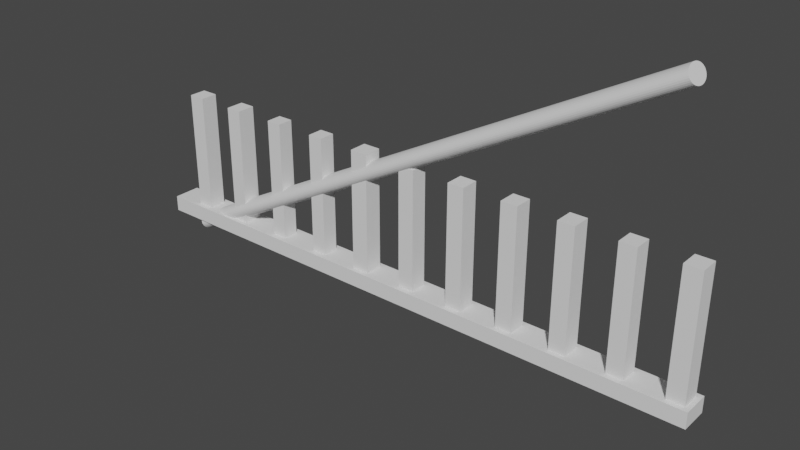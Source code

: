 # Source: varandales.blend  (saved by Blender 2.93.20; exported with 4.5.12 LTS)
import bpy
from mathutils import Matrix  # noqa: F401  (used for matrix-valued properties, if any)

bpy.ops.wm.read_factory_settings(use_empty=True)
scene = bpy.context.scene
scene.name = 'Scene'

# ---- collections
col_collection = bpy.data.collections.new('Collection'); scene.collection.children.link(col_collection)

# ---- world
world_world = bpy.data.worlds.new('World'); scene.world = world_world
world_world.use_nodes = True; world_world.node_tree.nodes.clear()
_N = world_world.node_tree.nodes; _L = world_world.node_tree.links
n0 = _N.new('ShaderNodeOutputWorld'); n0.name = 'World Output'; n0.location = (300, 300)
n1 = _N.new('ShaderNodeBackground'); n1.name = 'Background'; n1.location = (10, 300)
n1.inputs[0].default_value = (0.05088, 0.05088, 0.05088, 1.0)
_L.new(n1.outputs[0], n0.inputs[0])
n0.is_active_output = True
world_world.color = (0.05088, 0.05088, 0.05088)
world_world.use_sun_shadow = False
world_world.sun_shadow_jitter_overblur = 0.0

# ---- meshes
me_cilindro_001 = bpy.data.meshes.new('Cilindro.001')
me_cilindro_001.from_pydata([(0.002129, 1.0, -0.9806), (-0.193, 0.9808, -0.9806), (-0.3806, 0.9239, -0.9806), (-0.5534, 0.8315, -0.9806), (-0.705, 0.7071, -0.9806), (-0.8293, 0.5556, -0.9806), (-0.9218, 0.3827, -0.9806), (-0.9787, 0.1951, -0.9806), (-0.9979, 1.194e-08, -0.9806), (-0.9787, -0.1951, -0.9806), (-0.9218, -0.3827, -0.9806), (-0.8293, -0.5556, -0.9806), (-0.705, -0.7071, -0.9806), (-0.5534, -0.8315, -0.9806), (-0.3806, -0.9239, -0.9806), (-0.193, -0.9808, -0.9806), (0.002128, -1.0, -0.9806), (0.1972, -0.9808, -0.9806), (0.3848, -0.9239, -0.9806), (0.5577, -0.8315, -0.9806), (0.7092, -0.7071, -0.9806), (0.8336, -0.5556, -0.9806), (0.926, -0.3827, -0.9806), (0.9829, -0.1951, -0.9806), (1.002, -4.37e-08, -0.9806), (0.9829, 0.1951, -0.9806), (0.926, 0.3827, -0.9806), (0.8336, 0.5556, -0.9806), (0.7092, 0.7071, -0.9806), (0.5577, 0.8315, -0.9806), (0.3848, 0.9239, -0.9806), (0.1972, 0.9808, -0.9806), (-0.007759, 1.0, 0.9393), (0.1873, 0.9808, 0.9393), (0.3749, 0.9239, 0.9393), (0.5478, 0.8315, 0.9393), (0.6993, 0.7071, 0.9393), (0.8237, 0.5556, 0.9393), (0.9161, 0.3827, 0.9393), (0.973, 0.1951, 0.9393), (0.9922, -4.376e-08, 0.9393), (0.973, -0.1951, 0.9393), (0.9161, -0.3827, 0.9393), (0.8237, -0.5556, 0.9393), (0.6993, -0.7071, 0.9393), (0.5478, -0.8315, 0.9393), (0.3749, -0.9239, 0.9393), (0.1873, -0.9808, 0.9393), (-0.007759, -1.0, 0.9393), (-0.2028, -0.9808, 0.9393), (-0.3904, -0.9239, 0.9393), (-0.5633, -0.8315, 0.9393), (-0.7149, -0.7071, 0.9393), (-0.8392, -0.5556, 0.9393), (-0.9316, -0.3827, 0.9393), (-0.9885, -0.1951, 0.9393), (-1.008, 1.188e-08, 0.9393), (-0.9885, 0.1951, 0.9393), (-0.9316, 0.3827, 0.9393), (-0.8392, 0.5556, 0.9393), (-0.7149, 0.7071, 0.9393), (-0.5633, 0.8315, 0.9393), (-0.3904, 0.9239, 0.9393), (-0.2028, 0.9808, 0.9393)], [], [(63, 62, 61, 60, 59, 58, 57, 56, 55, 54, 53, 52, 51, 50, 49, 48, 47, 46, 45, 44, 43, 42, 41, 40, 39, 38, 37, 36, 35, 34, 33, 32), (16, 15, 14, 13, 12, 11, 10, 9, 8, 7, 6, 5, 4, 3, 2, 1, 0, 31, 30, 29, 28, 27, 26, 25, 24, 23, 22, 21, 20, 19, 18, 17), (1, 63, 32, 0), (2, 62, 63, 1), (3, 61, 62, 2), (4, 60, 61, 3), (5, 59, 60, 4), (6, 58, 59, 5), (7, 57, 58, 6), (8, 56, 57, 7), (9, 55, 56, 8), (10, 54, 55, 9), (11, 53, 54, 10), (12, 52, 53, 11), (13, 51, 52, 12), (14, 50, 51, 13), (15, 49, 50, 14), (16, 48, 49, 15), (17, 47, 48, 16), (18, 46, 47, 17), (19, 45, 46, 18), (20, 44, 45, 19), (21, 43, 44, 20), (22, 42, 43, 21), (23, 41, 42, 22), (24, 40, 41, 23), (25, 39, 40, 24), (26, 38, 39, 25), (27, 37, 38, 26), (28, 36, 37, 27), (29, 35, 36, 28), (30, 34, 35, 29), (31, 33, 34, 30), (0, 32, 33, 31)])
_uv = me_cilindro_001.uv_layers.new(name='MapaUV')
_uv.uv.foreach_set('vector', [0.03125, 0.925, 0.0625, 0.925, 0.09375, 0.925, 0.125, 0.925, 0.1562, 0.925, 0.1875, 0.925, 0.2188, 0.925, 0.25, 0.925, 0.2812, 0.925, 0.3125, 0.925, 0.3438, 0.925, 0.375, 0.925, 0.4062, 0.925, 0.4375, 0.925, 0.4688, 0.925, 0.5, 0.925, 0.5312, 0.925, 0.5625, 0.925, 0.5938, 0.925, 0.625, 0.925, 0.6562, 0.925, 0.6875, 0.925, 0.7188, 0.925, 0.75, 0.925, 0.7812, 0.925, 0.8125, 0.925, 0.8438, 0.925, 0.875, 0.925, 0.9062, 0.925, 0.9375, 0.925, 0.9688, 0.925, 1.0, 0.925, 0.5, 0.5213, 0.4688, 0.5213, 0.4375, 0.5213, 0.4062, 0.5213, 0.375, 0.5212, 0.3438, 0.5213, 0.3125, 0.5212, 0.2812, 0.5213, 0.25, 0.5213, 0.2188, 0.5213, 0.1875, 0.5212, 0.1562, 0.5212, 0.125, 0.5213, 0.09375, 0.5212, 0.0625, 0.5213, 0.03125, 0.5213, 1.0, 0.5213, 0.9688, 0.5213, 0.9375, 0.5213, 0.9062, 0.5213, 0.875, 0.5212, 0.8438, 0.5213, 0.8125, 0.5213, 0.7812, 0.5213, 0.75, 0.5213, 0.7188, 0.5213, 0.6875, 0.5213, 0.6562, 0.5213, 0.625, 0.5212, 0.5938, 0.5213, 0.5625, 0.5213, 0.5312, 0.5213, 0.03125, 0.5213, 0.03125, 0.925, 0.0, 0.925, 0.0, 0.5213, 0.0625, 0.5213, 0.0625, 0.925, 0.03125, 0.925, 0.03125, 0.5213, 0.09375, 0.5212, 0.09375, 0.925, 0.0625, 0.925, 0.0625, 0.5213, 0.125, 0.5213, 0.125, 0.925, 0.09375, 0.925, 0.09375, 0.5212, 0.1562, 0.5212, 0.1562, 0.925, 0.125, 0.925, 0.125, 0.5213, 0.1875, 0.5212, 0.1875, 0.925, 0.1562, 0.925, 0.1562, 0.5212, 0.2188, 0.5213, 0.2188, 0.925, 0.1875, 0.925, 0.1875, 0.5212, 0.25, 0.5213, 0.25, 0.925, 0.2188, 0.925, 0.2188, 0.5213, 0.2812, 0.5213, 0.2812, 0.925, 0.25, 0.925, 0.25, 0.5213, 0.3125, 0.5212, 0.3125, 0.925, 0.2812, 0.925, 0.2812, 0.5213, 0.3438, 0.5213, 0.3438, 0.925, 0.3125, 0.925, 0.3125, 0.5212, 0.375, 0.5212, 0.375, 0.925, 0.3438, 0.925, 0.3438, 0.5213, 0.4062, 0.5213, 0.4062, 0.925, 0.375, 0.925, 0.375, 0.5212, 0.4375, 0.5213, 0.4375, 0.925, 0.4062, 0.925, 0.4062, 0.5213, 0.4688, 0.5213, 0.4688, 0.925, 0.4375, 0.925, 0.4375, 0.5213, 0.5, 0.5213, 0.5, 0.925, 0.4688, 0.925, 0.4688, 0.5213, 0.5312, 0.5213, 0.5312, 0.925, 0.5, 0.925, 0.5, 0.5213, 0.5625, 0.5213, 0.5625, 0.925, 0.5312, 0.925, 0.5312, 0.5213, 0.5938, 0.5213, 0.5938, 0.925, 0.5625, 0.925, 0.5625, 0.5213, 0.625, 0.5212, 0.625, 0.925, 0.5938, 0.925, 0.5938, 0.5213, 0.6562, 0.5213, 0.6562, 0.925, 0.625, 0.925, 0.625, 0.5212, 0.6875, 0.5213, 0.6875, 0.925, 0.6562, 0.925, 0.6562, 0.5213, 0.7188, 0.5213, 0.7188, 0.925, 0.6875, 0.925, 0.6875, 0.5213, 0.75, 0.5213, 0.75, 0.925, 0.7188, 0.925, 0.7188, 0.5213, 0.7812, 0.5213, 0.7812, 0.925, 0.75, 0.925, 0.75, 0.5213, 0.8125, 0.5213, 0.8125, 0.925, 0.7812, 0.925, 0.7812, 0.5213, 0.8438, 0.5213, 0.8438, 0.925, 0.8125, 0.925, 0.8125, 0.5213, 0.875, 0.5212, 0.875, 0.925, 0.8438, 0.925, 0.8438, 0.5213, 0.9062, 0.5213, 0.9062, 0.925, 0.875, 0.925, 0.875, 0.5212, 0.9375, 0.5213, 0.9375, 0.925, 0.9062, 0.925, 0.9062, 0.5213, 0.9688, 0.5213, 0.9688, 0.925, 0.9375, 0.925, 0.9375, 0.5213, 1.0, 0.5213, 1.0, 0.925, 0.9688, 0.925, 0.9688, 0.5213])
me_cilindro_001.use_remesh_fix_poles = True
me_cilindro_001.use_remesh_preserve_attributes = False
me_cilindro_001.update()
me_cubo_005 = bpy.data.meshes.new('Cubo.005')
me_cubo_005.from_pydata([(-1.0, -1.0, -1.0), (-1.0, -1.0, 1.0), (-1.0, 1.0, -1.0), (-1.0, 1.0, 1.0), (1.0, -1.0, -1.0), (1.017, -0.6655, 1.0), (1.0, 1.0, -1.0), (1.017, 0.6655, 1.0), (0.9048, 1.0, -1.0), (0.8095, 1.0, -1.0), (0.7143, 1.0, -1.0), (0.619, 1.0, -1.0), (0.5238, 1.0, -1.0), (0.4286, 1.0, -1.0), (0.3333, 1.0, -1.0), (0.2381, 1.0, -1.0), (0.1429, 1.0, -1.0), (0.04762, 1.0, -1.0), (-0.04762, 1.0, -1.0), (-0.1429, 1.0, -1.0), (-0.2381, 1.0, -1.0), (-0.3333, 1.0, -1.0), (-0.4286, 1.0, -1.0), (-0.5238, 1.0, -1.0), (-0.619, 1.0, -1.0), (-0.7143, 1.0, -1.0), (-0.8095, 1.0, -1.0), (-0.9048, 1.0, -1.0), (-0.8872, 0.6199, 1.0), (-0.8271, 0.6199, 1.0), (-0.6948, 0.6591, 1.0), (-0.6386, 0.6591, 1.0), (-0.5033, 0.5631, 1.0), (-0.4491, 0.5631, 1.0), (-0.3122, 0.5765, 1.0), (-0.2592, 0.5765, 1.0), (-0.126, 0.6427, 1.0), (-0.06449, 0.6427, 1.0), (0.06684, 0.6043, 1.0), (0.1236, 0.6043, 1.0), (0.2569, 0.642, 1.0), (0.3145, 0.642, 1.0), (0.4473, 0.6442, 1.0), (0.505, 0.6442, 1.0), (0.6379, 0.6715, 1.0), (0.6955, 0.6715, 1.0), (0.8284, 0.6246, 1.0), (0.8859, 0.6246, 1.0), (-0.9048, -1.0, -1.0), (-0.8095, -1.0, -1.0), (-0.7143, -1.0, -1.0), (-0.619, -1.0, -1.0), (-0.5238, -1.0, -1.0), (-0.4286, -1.0, -1.0), (-0.3333, -1.0, -1.0), (-0.2381, -1.0, -1.0), (-0.1429, -1.0, -1.0), (-0.04762, -1.0, -1.0), (0.04762, -1.0, -1.0), (0.1429, -1.0, -1.0), (0.2381, -1.0, -1.0), (0.3333, -1.0, -1.0), (0.4286, -1.0, -1.0), (0.5238, -1.0, -1.0), (0.619, -1.0, -1.0), (0.7143, -1.0, -1.0), (0.8095, -1.0, -1.0), (0.9048, -1.0, -1.0), (0.8859, -0.6246, 1.0), (0.8284, -0.6246, 1.0), (0.6955, -0.6715, 1.0), (0.6379, -0.6715, 1.0), (0.505, -0.6442, 1.0), (0.4473, -0.6442, 1.0), (0.3145, -0.642, 1.0), (0.2569, -0.642, 1.0), (0.1236, -0.6043, 1.0), (0.06684, -0.6043, 1.0), (-0.06449, -0.6427, 1.0), (-0.126, -0.6427, 1.0), (-0.2592, -0.5765, 1.0), (-0.3122, -0.5765, 1.0), (-0.4491, -0.5631, 1.0), (-0.5033, -0.5631, 1.0), (-0.6386, -0.6591, 1.0), (-0.6948, -0.6591, 1.0), (-0.8271, -0.6199, 1.0), (-0.8872, -0.6199, 1.0), (-0.9048, 1.0, 1.0), (-0.8095, 1.0, 1.0), (-0.8095, -1.0, 1.0), (-0.9048, -1.0, 1.0), (-0.8872, 0.6199, 16.08), (-0.8271, 0.6199, 16.08), (-0.8271, -0.6199, 16.08), (-0.8872, -0.6199, 16.08), (-0.7143, 1.0, 1.0), (-0.619, 1.0, 1.0), (-0.619, -1.0, 1.0), (-0.7143, -1.0, 1.0), (-0.6948, 0.6591, 16.08), (-0.6386, 0.6591, 16.08), (-0.6386, -0.6591, 16.08), (-0.6948, -0.6591, 16.08), (-0.5238, 1.0, 1.0), (-0.4286, 1.0, 1.0), (-0.4286, -1.0, 1.0), (-0.5238, -1.0, 1.0), (-0.3333, 1.0, 1.0), (-0.2381, 1.0, 1.0), (-0.2381, -1.0, 1.0), (-0.3333, -1.0, 1.0), (-0.1429, 1.0, 1.0), (-0.04762, 1.0, 1.0), (-0.04762, -1.0, 1.0), (-0.1429, -1.0, 1.0), (0.04762, 1.0, 1.0), (0.1429, 1.0, 1.0), (0.1429, -1.0, 1.0), (0.04762, -1.0, 1.0), (0.2381, 1.0, 1.0), (0.3333, 1.0, 1.0), (0.3333, -1.0, 1.0), (0.2381, -1.0, 1.0), (0.4286, 1.0, 1.0), (0.5238, 1.0, 1.0), (0.5238, -1.0, 1.0), (0.4286, -1.0, 1.0), (0.619, 1.0, 1.0), (0.7143, 1.0, 1.0), (0.7143, -1.0, 1.0), (0.619, -1.0, 1.0), (0.8095, 1.0, 1.0), (0.9048, 1.0, 1.0), (0.9048, -1.0, 1.0), (0.8095, -1.0, 1.0), (1.076, 0.6655, 1.0), (1.093, 1.0, -1.0), (1.093, -1.0, -1.0), (1.076, -0.6655, 1.0), (1.0, 1.0, 1.0), (1.0, -1.0, 1.0), (1.093, -1.0, 1.0), (1.093, 1.0, 1.0), (-0.5033, 0.5631, 16.08), (-0.4491, 0.5631, 16.08), (-0.4491, -0.5631, 16.08), (-0.5033, -0.5631, 16.08), (-0.3122, 0.5765, 16.08), (-0.2592, 0.5765, 16.08), (-0.2592, -0.5765, 16.08), (-0.3122, -0.5765, 16.08), (-0.126, 0.6427, 16.08), (-0.06449, 0.6427, 16.08), (-0.06449, -0.6427, 16.08), (-0.126, -0.6427, 16.08), (0.06684, 0.6043, 16.08), (0.1236, 0.6043, 16.08), (0.1236, -0.6043, 16.08), (0.06684, -0.6043, 16.08), (0.2569, 0.642, 16.08), (0.3145, 0.642, 16.08), (0.3145, -0.642, 16.08), (0.2569, -0.642, 16.08), (0.4473, 0.6442, 16.08), (0.505, 0.6442, 16.08), (0.505, -0.6442, 16.08), (0.4473, -0.6442, 16.08), (0.6379, 0.6715, 16.08), (0.6955, 0.6715, 16.08), (0.6955, -0.6715, 16.08), (0.6379, -0.6715, 16.08), (0.8284, 0.6246, 16.08), (0.8859, 0.6246, 16.08), (0.8859, -0.6246, 16.08), (0.8284, -0.6246, 16.08), (1.017, 0.6655, 16.08), (1.017, -0.6655, 16.08), (1.076, -0.6655, 16.08), (1.076, 0.6655, 16.08)], [], [(0, 1, 3, 2), (8, 133, 140, 6), (48, 91, 1, 0), (8, 6, 4, 67), (88, 3, 1, 91), (140, 133, 134, 141), (69, 68, 174, 175), (132, 129, 130, 135), (32, 83, 147, 144), (128, 125, 126, 131), (42, 73, 167, 164), (124, 121, 122, 127), (37, 36, 152, 153), (120, 117, 118, 123), (47, 46, 172, 173), (116, 113, 114, 119), (82, 33, 145, 146), (112, 109, 110, 115), (72, 43, 165, 166), (108, 105, 106, 111), (83, 82, 146, 147), (104, 97, 98, 107), (30, 85, 103, 100), (96, 89, 90, 99), (86, 29, 93, 94), (2, 27, 48, 0), (27, 26, 49, 48), (26, 25, 50, 49), (25, 24, 51, 50), (24, 23, 52, 51), (23, 22, 53, 52), (22, 21, 54, 53), (21, 20, 55, 54), (20, 19, 56, 55), (19, 18, 57, 56), (18, 17, 58, 57), (17, 16, 59, 58), (16, 15, 60, 59), (15, 14, 61, 60), (14, 13, 62, 61), (13, 12, 63, 62), (12, 11, 64, 63), (11, 10, 65, 64), (10, 9, 66, 65), (9, 8, 67, 66), (4, 141, 134, 67), (67, 134, 135, 66), (66, 135, 130, 65), (65, 130, 131, 64), (64, 131, 126, 63), (63, 126, 127, 62), (62, 127, 122, 61), (61, 122, 123, 60), (60, 123, 118, 59), (59, 118, 119, 58), (58, 119, 114, 57), (57, 114, 115, 56), (56, 115, 110, 55), (55, 110, 111, 54), (54, 111, 106, 53), (53, 106, 107, 52), (52, 107, 98, 51), (51, 98, 99, 50), (50, 99, 90, 49), (49, 90, 91, 48), (2, 3, 88, 27), (27, 88, 89, 26), (26, 89, 96, 25), (25, 96, 97, 24), (24, 97, 104, 23), (23, 104, 105, 22), (22, 105, 108, 21), (21, 108, 109, 20), (20, 109, 112, 19), (19, 112, 113, 18), (18, 113, 116, 17), (17, 116, 117, 16), (16, 117, 120, 15), (15, 120, 121, 14), (14, 121, 124, 13), (13, 124, 125, 12), (12, 125, 128, 11), (11, 128, 129, 10), (10, 129, 132, 9), (9, 132, 133, 8), (28, 29, 89, 88), (86, 87, 91, 90), (29, 86, 90, 89), (87, 28, 88, 91), (93, 92, 95, 94), (29, 28, 92, 93), (28, 87, 95, 92), (87, 86, 94, 95), (30, 31, 97, 96), (84, 85, 99, 98), (31, 84, 98, 97), (85, 30, 96, 99), (101, 100, 103, 102), (85, 84, 102, 103), (84, 31, 101, 102), (31, 30, 100, 101), (32, 33, 105, 104), (82, 83, 107, 106), (33, 82, 106, 105), (83, 32, 104, 107), (34, 35, 109, 108), (80, 81, 111, 110), (35, 80, 110, 109), (81, 34, 108, 111), (36, 37, 113, 112), (78, 79, 115, 114), (37, 78, 114, 113), (79, 36, 112, 115), (38, 39, 117, 116), (76, 77, 119, 118), (39, 76, 118, 117), (77, 38, 116, 119), (40, 41, 121, 120), (74, 75, 123, 122), (41, 74, 122, 121), (75, 40, 120, 123), (42, 43, 125, 124), (72, 73, 127, 126), (43, 72, 126, 125), (73, 42, 124, 127), (44, 45, 129, 128), (70, 71, 131, 130), (45, 70, 130, 129), (71, 44, 128, 131), (46, 47, 133, 132), (68, 69, 135, 134), (47, 68, 134, 133), (69, 46, 132, 135), (142, 138, 137, 143), (73, 72, 166, 167), (4, 6, 137, 138), (141, 4, 138, 142), (6, 140, 143, 137), (5, 7, 140, 141), (139, 5, 141, 142), (7, 136, 143, 140), (136, 139, 142, 143), (173, 172, 175, 174), (169, 168, 171, 170), (165, 164, 167, 166), (161, 160, 163, 162), (157, 156, 159, 158), (153, 152, 155, 154), (149, 148, 151, 150), (145, 144, 147, 146), (176, 177, 178, 179), (79, 78, 154, 155), (68, 47, 173, 174), (78, 37, 153, 154), (7, 5, 177, 176), (41, 40, 160, 161), (46, 69, 175, 172), (36, 79, 155, 152), (5, 139, 178, 177), (75, 74, 162, 163), (136, 7, 176, 179), (74, 41, 161, 162), (45, 44, 168, 169), (139, 136, 179, 178), (35, 34, 148, 149), (40, 75, 163, 160), (71, 70, 170, 171), (81, 80, 150, 151), (70, 45, 169, 170), (80, 35, 149, 150), (39, 38, 156, 157), (44, 71, 171, 168), (34, 81, 151, 148), (77, 76, 158, 159), (76, 39, 157, 158), (43, 42, 164, 165), (33, 32, 144, 145), (38, 77, 159, 156)])
_uv = me_cubo_005.uv_layers.new(name='MapaUV')
_uv.uv.foreach_set('vector', [0.375, 0.0, 0.625, 0.0, 0.625, 0.25, 0.375, 0.25, 0.375, 0.4881, 0.625, 0.4881, 0.625, 0.5, 0.375, 0.5, 0.375, 0.9881, 0.625, 0.9881, 0.625, 1.0, 0.375, 1.0, 0.3631, 0.5, 0.375, 0.5, 0.375, 0.75, 0.3631, 0.75, 0.8631, 0.5, 0.875, 0.5, 0.875, 0.75, 0.8631, 0.75, 0.625, 0.5, 0.6369, 0.5, 0.6369, 0.75, 0.625, 0.75, 0.6464, 0.7476, 0.6393, 0.7476, 0.6393, 0.7476, 0.6464, 0.7476, 0.6488, 0.5, 0.6607, 0.5, 0.6607, 0.75, 0.6488, 0.75, 0.8129, 0.5026, 0.8129, 0.7474, 0.8129, 0.7474, 0.8129, 0.5026, 0.6726, 0.5, 0.6845, 0.5, 0.6845, 0.75, 0.6726, 0.75, 0.6941, 0.5023, 0.6941, 0.7477, 0.6941, 0.7477, 0.6941, 0.5023, 0.6964, 0.5, 0.7083, 0.5, 0.7083, 0.75, 0.6964, 0.75, 0.7581, 0.5021, 0.7657, 0.5021, 0.7657, 0.5021, 0.7581, 0.5021, 0.7202, 0.5, 0.7321, 0.5, 0.7321, 0.75, 0.7202, 0.75, 0.6393, 0.5024, 0.6464, 0.5024, 0.6464, 0.5024, 0.6393, 0.5024, 0.744, 0.5, 0.756, 0.5, 0.756, 0.75, 0.744, 0.75, 0.8061, 0.7474, 0.8061, 0.5026, 0.8061, 0.5026, 0.8061, 0.7474, 0.7679, 0.5, 0.7798, 0.5, 0.7798, 0.75, 0.7679, 0.75, 0.6869, 0.7477, 0.6869, 0.5023, 0.6869, 0.5023, 0.6869, 0.7477, 0.7917, 0.5, 0.8036, 0.5, 0.8036, 0.75, 0.7917, 0.75, 0.8129, 0.7474, 0.8061, 0.7474, 0.8061, 0.7474, 0.8129, 0.7474, 0.8155, 0.5, 0.8274, 0.5, 0.8274, 0.75, 0.8155, 0.75, 0.8368, 0.5024, 0.8368, 0.7476, 0.8368, 0.7476, 0.8368, 0.5024, 0.8393, 0.5, 0.8512, 0.5, 0.8512, 0.75, 0.8393, 0.75, 0.8534, 0.7478, 0.8534, 0.5022, 0.8534, 0.5022, 0.8534, 0.7478, 0.125, 0.5, 0.1369, 0.5, 0.1369, 0.75, 0.125, 0.75, 0.1369, 0.5, 0.1488, 0.5, 0.1488, 0.75, 0.1369, 0.75, 0.1488, 0.5, 0.1607, 0.5, 0.1607, 0.75, 0.1488, 0.75, 0.1607, 0.5, 0.1726, 0.5, 0.1726, 0.75, 0.1607, 0.75, 0.1726, 0.5, 0.1845, 0.5, 0.1845, 0.75, 0.1726, 0.75, 0.1845, 0.5, 0.1964, 0.5, 0.1964, 0.75, 0.1845, 0.75, 0.1964, 0.5, 0.2083, 0.5, 0.2083, 0.75, 0.1964, 0.75, 0.2083, 0.5, 0.2202, 0.5, 0.2202, 0.75, 0.2083, 0.75, 0.2202, 0.5, 0.2321, 0.5, 0.2321, 0.75, 0.2202, 0.75, 0.2321, 0.5, 0.244, 0.5, 0.244, 0.75, 0.2321, 0.75, 0.244, 0.5, 0.256, 0.5, 0.256, 0.75, 0.244, 0.75, 0.256, 0.5, 0.2679, 0.5, 0.2679, 0.75, 0.256, 0.75, 0.2679, 0.5, 0.2798, 0.5, 0.2798, 0.75, 0.2679, 0.75, 0.2798, 0.5, 0.2917, 0.5, 0.2917, 0.75, 0.2798, 0.75, 0.2917, 0.5, 0.3036, 0.5, 0.3036, 0.75, 0.2917, 0.75, 0.3036, 0.5, 0.3155, 0.5, 0.3155, 0.75, 0.3036, 0.75, 0.3155, 0.5, 0.3274, 0.5, 0.3274, 0.75, 0.3155, 0.75, 0.3274, 0.5, 0.3393, 0.5, 0.3393, 0.75, 0.3274, 0.75, 0.3393, 0.5, 0.3512, 0.5, 0.3512, 0.75, 0.3393, 0.75, 0.3512, 0.5, 0.3631, 0.5, 0.3631, 0.75, 0.3512, 0.75, 0.375, 0.75, 0.625, 0.75, 0.625, 0.7619, 0.375, 0.7619, 0.375, 0.7619, 0.625, 0.7619, 0.625, 0.7738, 0.375, 0.7738, 0.375, 0.7738, 0.625, 0.7738, 0.625, 0.7857, 0.375, 0.7857, 0.375, 0.7857, 0.625, 0.7857, 0.625, 0.7976, 0.375, 0.7976, 0.375, 0.7976, 0.625, 0.7976, 0.625, 0.8095, 0.375, 0.8095, 0.375, 0.8095, 0.625, 0.8095, 0.625, 0.8214, 0.375, 0.8214, 0.375, 0.8214, 0.625, 0.8214, 0.625, 0.8333, 0.375, 0.8333, 0.375, 0.8333, 0.625, 0.8333, 0.625, 0.8452, 0.375, 0.8452, 0.375, 0.8452, 0.625, 0.8452, 0.625, 0.8571, 0.375, 0.8571, 0.375, 0.8571, 0.625, 0.8571, 0.625, 0.869, 0.375, 0.869, 0.375, 0.869, 0.625, 0.869, 0.625, 0.881, 0.375, 0.881, 0.375, 0.881, 0.625, 0.881, 0.625, 0.8929, 0.375, 0.8929, 0.375, 0.8929, 0.625, 0.8929, 0.625, 0.9048, 0.375, 0.9048, 0.375, 0.9048, 0.625, 0.9048, 0.625, 0.9167, 0.375, 0.9167, 0.375, 0.9167, 0.625, 0.9167, 0.625, 0.9286, 0.375, 0.9286, 0.375, 0.9286, 0.625, 0.9286, 0.625, 0.9405, 0.375, 0.9405, 0.375, 0.9405, 0.625, 0.9405, 0.625, 0.9524, 0.375, 0.9524, 0.375, 0.9524, 0.625, 0.9524, 0.625, 0.9643, 0.375, 0.9643, 0.375, 0.9643, 0.625, 0.9643, 0.625, 0.9762, 0.375, 0.9762, 0.375, 0.9762, 0.625, 0.9762, 0.625, 0.9881, 0.375, 0.9881, 0.375, 0.25, 0.625, 0.25, 0.625, 0.2619, 0.375, 0.2619, 0.375, 0.2619, 0.625, 0.2619, 0.625, 0.2738, 0.375, 0.2738, 0.375, 0.2738, 0.625, 0.2738, 0.625, 0.2857, 0.375, 0.2857, 0.375, 0.2857, 0.625, 0.2857, 0.625, 0.2976, 0.375, 0.2976, 0.375, 0.2976, 0.625, 0.2976, 0.625, 0.3095, 0.375, 0.3095, 0.375, 0.3095, 0.625, 0.3095, 0.625, 0.3214, 0.375, 0.3214, 0.375, 0.3214, 0.625, 0.3214, 0.625, 0.3333, 0.375, 0.3333, 0.375, 0.3333, 0.625, 0.3333, 0.625, 0.3452, 0.375, 0.3452, 0.375, 0.3452, 0.625, 0.3452, 0.625, 0.3571, 0.375, 0.3571, 0.375, 0.3571, 0.625, 0.3571, 0.625, 0.369, 0.375, 0.369, 0.375, 0.369, 0.625, 0.369, 0.625, 0.381, 0.375, 0.381, 0.375, 0.381, 0.625, 0.381, 0.625, 0.3929, 0.375, 0.3929, 0.375, 0.3929, 0.625, 0.3929, 0.625, 0.4048, 0.375, 0.4048, 0.375, 0.4048, 0.625, 0.4048, 0.625, 0.4167, 0.375, 0.4167, 0.375, 0.4167, 0.625, 0.4167, 0.625, 0.4286, 0.375, 0.4286, 0.375, 0.4286, 0.625, 0.4286, 0.625, 0.4405, 0.375, 0.4405, 0.375, 0.4405, 0.625, 0.4405, 0.625, 0.4524, 0.375, 0.4524, 0.375, 0.4524, 0.625, 0.4524, 0.625, 0.4643, 0.375, 0.4643, 0.375, 0.4643, 0.625, 0.4643, 0.625, 0.4762, 0.375, 0.4762, 0.375, 0.4762, 0.625, 0.4762, 0.625, 0.4881, 0.375, 0.4881, 0.8609, 0.5022, 0.8534, 0.5022, 0.8512, 0.5, 0.8631, 0.5, 0.8534, 0.7478, 0.8609, 0.7478, 0.8631, 0.75, 0.8512, 0.75, 0.8534, 0.5022, 0.8534, 0.7478, 0.8512, 0.75, 0.8512, 0.5, 0.8609, 0.7478, 0.8609, 0.5022, 0.8631, 0.5, 0.8631, 0.75, 0.8534, 0.5022, 0.8609, 0.5022, 0.8609, 0.7478, 0.8534, 0.7478, 0.8534, 0.5022, 0.8609, 0.5022, 0.8609, 0.5022, 0.8534, 0.5022, 0.8609, 0.5022, 0.8609, 0.7478, 0.8609, 0.7478, 0.8609, 0.5022, 0.8609, 0.7478, 0.8534, 0.7478, 0.8534, 0.7478, 0.8609, 0.7478, 0.8368, 0.5024, 0.8298, 0.5024, 0.8274, 0.5, 0.8393, 0.5, 0.8298, 0.7476, 0.8368, 0.7476, 0.8393, 0.75, 0.8274, 0.75, 0.8298, 0.5024, 0.8298, 0.7476, 0.8274, 0.75, 0.8274, 0.5, 0.8368, 0.7476, 0.8368, 0.5024, 0.8393, 0.5, 0.8393, 0.75, 0.8298, 0.5024, 0.8368, 0.5024, 0.8368, 0.7476, 0.8298, 0.7476, 0.8368, 0.7476, 0.8298, 0.7476, 0.8298, 0.7476, 0.8368, 0.7476, 0.8298, 0.7476, 0.8298, 0.5024, 0.8298, 0.5024, 0.8298, 0.7476, 0.8298, 0.5024, 0.8368, 0.5024, 0.8368, 0.5024, 0.8298, 0.5024, 0.8129, 0.5026, 0.8061, 0.5026, 0.8036, 0.5, 0.8155, 0.5, 0.8061, 0.7474, 0.8129, 0.7474, 0.8155, 0.75, 0.8036, 0.75, 0.8061, 0.5026, 0.8061, 0.7474, 0.8036, 0.75, 0.8036, 0.5, 0.8129, 0.7474, 0.8129, 0.5026, 0.8155, 0.5, 0.8155, 0.75, 0.789, 0.5026, 0.7824, 0.5026, 0.7798, 0.5, 0.7917, 0.5, 0.7824, 0.7474, 0.789, 0.7474, 0.7917, 0.75, 0.7798, 0.75, 0.7824, 0.5026, 0.7824, 0.7474, 0.7798, 0.75, 0.7798, 0.5, 0.789, 0.7474, 0.789, 0.5026, 0.7917, 0.5, 0.7917, 0.75, 0.7657, 0.5021, 0.7581, 0.5021, 0.756, 0.5, 0.7679, 0.5, 0.7581, 0.7479, 0.7657, 0.7479, 0.7679, 0.75, 0.756, 0.75, 0.7581, 0.5021, 0.7581, 0.7479, 0.756, 0.75, 0.756, 0.5, 0.7657, 0.7479, 0.7657, 0.5021, 0.7679, 0.5, 0.7679, 0.75, 0.7416, 0.5024, 0.7345, 0.5024, 0.7321, 0.5, 0.744, 0.5, 0.7345, 0.7476, 0.7416, 0.7476, 0.744, 0.75, 0.7321, 0.75, 0.7345, 0.5024, 0.7345, 0.7476, 0.7321, 0.75, 0.7321, 0.5, 0.7416, 0.7476, 0.7416, 0.5024, 0.744, 0.5, 0.744, 0.75, 0.7179, 0.5024, 0.7107, 0.5024, 0.7083, 0.5, 0.7202, 0.5, 0.7107, 0.7476, 0.7179, 0.7476, 0.7202, 0.75, 0.7083, 0.75, 0.7107, 0.5024, 0.7107, 0.7476, 0.7083, 0.75, 0.7083, 0.5, 0.7179, 0.7476, 0.7179, 0.5024, 0.7202, 0.5, 0.7202, 0.75, 0.6941, 0.5023, 0.6869, 0.5023, 0.6845, 0.5, 0.6964, 0.5, 0.6869, 0.7477, 0.6941, 0.7477, 0.6964, 0.75, 0.6845, 0.75, 0.6869, 0.5023, 0.6869, 0.7477, 0.6845, 0.75, 0.6845, 0.5, 0.6941, 0.7477, 0.6941, 0.5023, 0.6964, 0.5, 0.6964, 0.75, 0.6703, 0.5024, 0.6631, 0.5024, 0.6607, 0.5, 0.6726, 0.5, 0.6631, 0.7476, 0.6703, 0.7476, 0.6726, 0.75, 0.6607, 0.75, 0.6631, 0.5024, 0.6631, 0.7476, 0.6607, 0.75, 0.6607, 0.5, 0.6703, 0.7476, 0.6703, 0.5024, 0.6726, 0.5, 0.6726, 0.75, 0.6464, 0.5024, 0.6393, 0.5024, 0.6369, 0.5, 0.6488, 0.5, 0.6393, 0.7476, 0.6464, 0.7476, 0.6488, 0.75, 0.6369, 0.75, 0.6393, 0.5024, 0.6393, 0.7476, 0.6369, 0.75, 0.6369, 0.5, 0.6464, 0.7476, 0.6464, 0.5024, 0.6488, 0.5, 0.6488, 0.75, 0.625, 0.75, 0.375, 0.75, 0.375, 0.5, 0.625, 0.5, 0.6941, 0.7477, 0.6869, 0.7477, 0.6869, 0.7477, 0.6941, 0.7477, 0.375, 0.75, 0.375, 0.5, 0.375, 0.5, 0.375, 0.75, 0.625, 0.75, 0.375, 0.75, 0.375, 0.75, 0.625, 0.75, 0.375, 0.5, 0.625, 0.5, 0.625, 0.5, 0.375, 0.5, 0.625, 0.7479, 0.625, 0.5021, 0.625, 0.5, 0.625, 0.75, 0.625, 0.7479, 0.625, 0.7479, 0.625, 0.75, 0.625, 0.75, 0.625, 0.5021, 0.625, 0.5021, 0.625, 0.5, 0.625, 0.5, 0.625, 0.5021, 0.625, 0.7479, 0.625, 0.75, 0.625, 0.5, 0.6393, 0.5024, 0.6464, 0.5024, 0.6464, 0.7476, 0.6393, 0.7476, 0.6631, 0.5024, 0.6703, 0.5024, 0.6703, 0.7476, 0.6631, 0.7476, 0.6869, 0.5023, 0.6941, 0.5023, 0.6941, 0.7477, 0.6869, 0.7477, 0.7107, 0.5024, 0.7179, 0.5024, 0.7179, 0.7476, 0.7107, 0.7476, 0.7345, 0.5024, 0.7416, 0.5024, 0.7416, 0.7476, 0.7345, 0.7476, 0.7581, 0.5021, 0.7657, 0.5021, 0.7657, 0.7479, 0.7581, 0.7479, 0.7824, 0.5026, 0.789, 0.5026, 0.789, 0.7474, 0.7824, 0.7474, 0.8061, 0.5026, 0.8129, 0.5026, 0.8129, 0.7474, 0.8061, 0.7474, 0.625, 0.5021, 0.625, 0.7479, 0.625, 0.7479, 0.625, 0.5021, 0.7657, 0.7479, 0.7581, 0.7479, 0.7581, 0.7479, 0.7657, 0.7479, 0.6393, 0.7476, 0.6393, 0.5024, 0.6393, 0.5024, 0.6393, 0.7476, 0.7581, 0.7479, 0.7581, 0.5021, 0.7581, 0.5021, 0.7581, 0.7479, 0.625, 0.5021, 0.625, 0.7479, 0.625, 0.7479, 0.625, 0.5021, 0.7107, 0.5024, 0.7179, 0.5024, 0.7179, 0.5024, 0.7107, 0.5024, 0.6464, 0.5024, 0.6464, 0.7476, 0.6464, 0.7476, 0.6464, 0.5024, 0.7657, 0.5021, 0.7657, 0.7479, 0.7657, 0.7479, 0.7657, 0.5021, 0.625, 0.7479, 0.625, 0.7479, 0.625, 0.7479, 0.625, 0.7479, 0.7179, 0.7476, 0.7107, 0.7476, 0.7107, 0.7476, 0.7179, 0.7476, 0.625, 0.5021, 0.625, 0.5021, 0.625, 0.5021, 0.625, 0.5021, 0.7107, 0.7476, 0.7107, 0.5024, 0.7107, 0.5024, 0.7107, 0.7476, 0.6631, 0.5024, 0.6703, 0.5024, 0.6703, 0.5024, 0.6631, 0.5024, 0.625, 0.7479, 0.625, 0.5021, 0.625, 0.5021, 0.625, 0.7479, 0.7824, 0.5026, 0.789, 0.5026, 0.789, 0.5026, 0.7824, 0.5026, 0.7179, 0.5024, 0.7179, 0.7476, 0.7179, 0.7476, 0.7179, 0.5024, 0.6703, 0.7476, 0.6631, 0.7476, 0.6631, 0.7476, 0.6703, 0.7476, 0.789, 0.7474, 0.7824, 0.7474, 0.7824, 0.7474, 0.789, 0.7474, 0.6631, 0.7476, 0.6631, 0.5024, 0.6631, 0.5024, 0.6631, 0.7476, 0.7824, 0.7474, 0.7824, 0.5026, 0.7824, 0.5026, 0.7824, 0.7474, 0.7345, 0.5024, 0.7416, 0.5024, 0.7416, 0.5024, 0.7345, 0.5024, 0.6703, 0.5024, 0.6703, 0.7476, 0.6703, 0.7476, 0.6703, 0.5024, 0.789, 0.5026, 0.789, 0.7474, 0.789, 0.7474, 0.789, 0.5026, 0.7416, 0.7476, 0.7345, 0.7476, 0.7345, 0.7476, 0.7416, 0.7476, 0.7345, 0.7476, 0.7345, 0.5024, 0.7345, 0.5024, 0.7345, 0.7476, 0.6869, 0.5023, 0.6941, 0.5023, 0.6941, 0.5023, 0.6869, 0.5023, 0.8061, 0.5026, 0.8129, 0.5026, 0.8129, 0.5026, 0.8061, 0.5026, 0.7416, 0.5024, 0.7416, 0.7476, 0.7416, 0.7476, 0.7416, 0.5024])
me_cubo_005.use_remesh_fix_poles = True
me_cubo_005.use_remesh_preserve_attributes = False
me_cubo_005.update()

# ---- objects
ob_cilindro = bpy.data.objects.new('Cilindro', me_cilindro_001)
ob_cubo = bpy.data.objects.new('Cubo', me_cubo_005)

# ---- transforms, parenting, visibility, modifiers, constraints
ob_cilindro.location = (1.996, -0.008431, 6.503)
ob_cilindro.rotation_euler = (7.264e-05, -1576.0, 7.264e-05)
ob_cilindro.scale = (0.4307, 0.6029, 15.46)
ob_cubo.location = (0.9957, -0.008431, 0.003433)
ob_cubo.scale = (14.15, 0.6965, 0.398)

# ---- collection membership
col_collection.objects.link(ob_cilindro)
col_collection.objects.link(ob_cubo)

# ---- scene / render settings (as saved in the file)
scene.frame_start = 1; scene.frame_end = 250; scene.frame_set(55)
scene.render.engine = 'BLENDER_EEVEE_NEXT'
scene.cycles.use_denoising = False
scene.cycles.samples = 128
scene.cycles.sampling_pattern = 'TABULATED_SOBOL'
scene.cycles.use_adaptive_sampling = False
scene.cycles.use_light_tree = False
scene.view_settings.view_transform = 'Filmic'
bpy.context.view_layer.update()

# ---- added for rendering (the .blend has no active camera and no usable light): camera, sun
cam_auto = bpy.data.cameras.new('AutoCamera')
cam_auto.lens = 50.0
cam_auto.sensor_width = 36.0
cam_auto.clip_end = 1000.0
ob_auto_camera = bpy.data.objects.new('AutoCamera', cam_auto)
scene.collection.objects.link(ob_auto_camera)
ob_auto_camera.location = (30.0033, -34.0014, 25.9403)
ob_auto_camera.rotation_euler = (1.09748, -7.21219e-08, 0.694738)
scene.camera = ob_auto_camera
light_auto_sun = bpy.data.lights.new('AutoSun', 'SUN')
light_auto_sun.energy = 3.0
light_auto_sun.angle = 0.0523599
ob_auto_sun = bpy.data.objects.new('AutoSun', light_auto_sun)
scene.collection.objects.link(ob_auto_sun)
ob_auto_sun.rotation_euler = (0.872665, 0.174533, 0.523599)
bpy.context.view_layer.update()
